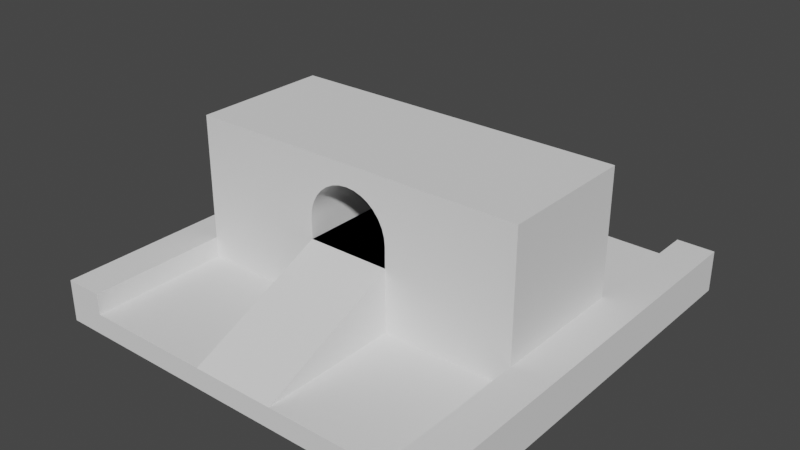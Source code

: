 # Source: 13.blend  (saved by Blender 3.6.11; exported with 4.5.12 LTS)
import bpy
from mathutils import Matrix  # noqa: F401  (used for matrix-valued properties, if any)

bpy.ops.wm.read_factory_settings(use_empty=True)
scene = bpy.context.scene
scene.name = 'Scene'

# ---- node groups
ng_auto_smooth = bpy.data.node_groups.new('Auto Smooth', 'GeometryNodeTree')
_s = ng_auto_smooth.interface.new_socket(name='Geometry', in_out='OUTPUT', socket_type='NodeSocketGeometry')
_s = ng_auto_smooth.interface.new_socket(name='Geometry', in_out='INPUT', socket_type='NodeSocketGeometry')
_s = ng_auto_smooth.interface.new_socket(name='Angle', in_out='INPUT', socket_type='NodeSocketFloat')
_s.subtype = 'ANGLE'
_s.min_value = 0.0
_s.max_value = 3.142
ng_auto_smooth.is_modifier = True
_N = ng_auto_smooth.nodes; _L = ng_auto_smooth.links
n0 = _N.new('NodeGroupOutput'); n0.name = 'Group Output'; n0.location = (480, -100)
n1 = _N.new('NodeGroupInput'); n1.name = 'Group Input'; n1.location = (-420, -300)
n2 = _N.new('NodeGroupInput'); n2.name = 'Group Input.001'; n2.location = (-60, -100)
n3 = _N.new('GeometryNodeSetShadeSmooth'); n3.name = 'Set Shade Smooth'; n3.location = (120, -100)
n3.domain = 'EDGE'
n4 = _N.new('GeometryNodeSetShadeSmooth'); n4.name = 'Set Shade Smooth.001'; n4.location = (300, -100)
n5 = _N.new('GeometryNodeInputMeshEdgeAngle'); n5.name = 'Edge Angle'; n5.location = (-420, -220)
n6 = _N.new('GeometryNodeInputEdgeSmooth'); n6.name = 'Is Edge Smooth'; n6.location = (-60, -160)
n7 = _N.new('GeometryNodeInputShadeSmooth'); n7.name = 'Is Face Smooth'; n7.location = (-240, -340)
n8 = _N.new('FunctionNodeBooleanMath'); n8.name = 'Boolean Math'; n8.location = (-60, -220)
n9 = _N.new('FunctionNodeCompare'); n9.name = 'Compare'; n9.location = (-240, -180)
n9.operation = 'LESS_EQUAL'
_L.new(n5.outputs[0], n9.inputs[0])
_L.new(n4.outputs[0], n0.inputs[0])
_L.new(n1.outputs[1], n9.inputs[1])
_L.new(n9.outputs[0], n8.inputs[0])
_L.new(n7.outputs[0], n8.inputs[1])
_L.new(n2.outputs[0], n3.inputs[0])
_L.new(n6.outputs[0], n3.inputs[1])
_L.new(n3.outputs[0], n4.inputs[0])
_L.new(n8.outputs[0], n3.inputs[2])
n0.is_active_output = True

# ---- world
world_world = bpy.data.worlds.new('World'); scene.world = world_world
world_world.use_nodes = True; world_world.node_tree.nodes.clear()
_N = world_world.node_tree.nodes; _L = world_world.node_tree.links
n0 = _N.new('ShaderNodeOutputWorld'); n0.name = 'World Output'; n0.location = (300, 300)
n1 = _N.new('ShaderNodeBackground'); n1.name = 'Background'; n1.location = (10, 300)
n1.inputs[0].default_value = (0.05088, 0.05088, 0.05088, 1.0)
_L.new(n1.outputs[0], n0.inputs[0])
n0.is_active_output = True
world_world.color = (0.05088, 0.05088, 0.05088)
world_world.use_sun_shadow = False
world_world.sun_shadow_jitter_overblur = 0.0

# ---- meshes
me_groundslab_002 = bpy.data.meshes.new('GroundSlab.002')
me_groundslab_002.from_pydata([(-2.045, -2.5, 0.0), (2.045, -2.5, 0.0), (-2.045, 2.5, 0.0), (2.045, 2.5, 0.0)], [], [(3, 1, 0, 2)])
_uv = me_groundslab_002.uv_layers.new(name='UVMap')
_uv.uv.foreach_set('vector', [1.0, 1.0, 1.0, 0.0, 0.0, 0.0, 0.0, 1.0])
me_groundslab_002.update()
me_groundslab_002.normals_split_custom_set([tuple(v) for v in zip(*[iter([0.0, 0.0, -1.0, 0.0, 0.0, -1.0, 0.0, 0.0, -1.0, 0.0, 0.0, -1.0])] * 3)])
me_courseslab_002 = bpy.data.meshes.new('CourseSlab.002')
me_courseslab_002.from_pydata([(-2.045, -2.5, 0.0), (2.045, -2.5, 0.0), (-2.045, 2.5, 0.0), (2.045, 2.5, 0.0)], [], [(3, 1, 0, 2)])
_uv = me_courseslab_002.uv_layers.new(name='UVMap')
_uv.uv.foreach_set('vector', [1.0, 1.0, 1.0, 0.0, 0.0, 0.0, 0.0, 1.0])
me_courseslab_002.update()
me_courseslab_002.normals_split_custom_set([tuple(v) for v in zip(*[iter([0.0, 0.0, -1.0, 0.0, 0.0, -1.0, 0.0, 0.0, -1.0, 0.0, 0.0, -1.0])] * 3)])
me_plane_079 = bpy.data.meshes.new('Plane.079')
me_plane_079.from_pydata([(-0.2273, -2.5, 0.0), (0.2273, -2.5, 0.0), (-0.2273, 2.5, 0.0), (0.2273, 2.5, 0.0)], [], [(1, 0, 2, 3)])
_uv = me_plane_079.uv_layers.new(name='UVMap')
_uv.uv.foreach_set('vector', [0.0, 0.0, 0.0, 0.0, 0.0, 0.0, 0.0, 0.0])
me_plane_079.update()
me_plane_079.normals_split_custom_set([tuple(v) for v in zip(*[iter([0.0, 0.0, -1.0, 0.0, 0.0, -1.0, 0.0, 0.0, -1.0, 0.0, 0.0, -1.0])] * 3)])
me_plane_080 = bpy.data.meshes.new('Plane.080')
me_plane_080.from_pydata([(-0.2273, -2.5, 0.0), (0.2273, -2.5, 0.0), (-0.2273, 2.5, 0.0), (0.2273, 2.5, 0.0)], [], [(2, 3, 1, 0)])
_uv = me_plane_080.uv_layers.new(name='UVMap')
_uv.uv.foreach_set('vector', [0.0, 0.0, 0.0, 0.0, 0.0, 0.0, 0.0, 0.0])
me_plane_080.update()
me_plane_080.normals_split_custom_set([tuple(v) for v in zip(*[iter([0.0, 0.0, -1.0, 0.0, 0.0, -1.0, 0.0, 0.0, -1.0, 0.0, 0.0, -1.0])] * 3)])
me_courseslab_001 = bpy.data.meshes.new('CourseSlab.001')
me_courseslab_001.from_pydata([(2.045, -0.8333, 0.0), (2.045, 0.8333, 0.0), (-2.045, -0.8333, 0.0), (-2.045, 0.8333, 0.0)], [], [(0, 2, 3, 1)])
_uv = me_courseslab_001.uv_layers.new(name='UVMap')
_uv.uv.foreach_set('vector', [1.0, 0.3333, 0.0, 0.3333, 0.0, 0.6667, 1.0, 0.6667])
me_courseslab_001.update()
me_courseslab_001.normals_split_custom_set([tuple(v) for v in zip(*[iter([0.0, 0.0, -1.0, 0.0, 0.0, -1.0, 0.0, 0.0, -1.0, 0.0, 0.0, -1.0])] * 3)])
me_courseslab_003 = bpy.data.meshes.new('CourseSlab.003')
me_courseslab_003.from_pydata([(0.5, 0.8333, 0.75), (-0.5, 0.8333, 0.75), (0.5, -0.8333, 0.75), (-0.5, -0.8333, 0.75), (0.5, -2.5, 0.0), (-0.5, -2.5, 0.0), (0.5, 2.5, 0.0), (-0.5, 2.5, 0.0)], [], [(2, 3, 5, 4), (0, 6, 7, 1), (0, 2, 4, 6), (1, 7, 5, 3), (2, 0, 1, 3), (5, 7, 6, 4)])
_uv = me_courseslab_003.uv_layers.new(name='UVMap')
_uv.uv.foreach_set('vector', [0.6667, 0.3333, 0.3333, 0.3333, 0.3333, 0.3333, 0.6667, 0.3333, 0.6667, 0.6667, 0.6667, 0.6667, 0.3333, 0.6667, 0.3333, 0.6667, 0.6667, 0.6667, 0.6667, 0.3333, 0.6667, 0.3333, 0.6667, 0.6667, 0.3333, 0.6667, 0.3333, 0.6667, 0.3333, 0.3333, 0.3333, 0.3333, 0.6667, 0.3333, 0.6667, 0.6667, 0.3333, 0.6667, 0.3333, 0.3333, 0.3333, 0.3333, 0.3333, 0.6667, 0.6667, 0.6667, 0.6667, 0.3333])
me_courseslab_003.update()
me_courseslab_003.normals_split_custom_set([tuple(v) for v in zip(*[iter([0.0, -0.4104, 0.9119, 0.0, -0.4104, 0.9119, 0.0, -0.4104, 0.9119, 0.0, -0.4104, 0.9119, 0.0, 0.4104, 0.9119, 0.0, 0.4104, 0.9119, 0.0, 0.4104, 0.9119, 0.0, 0.4104, 0.9119, 1.0, 0.0, 0.0, 1.0, 0.0, 0.0, 1.0, 0.0, 0.0, 1.0, 0.0, 0.0, -1.0, 0.0, 0.0, -1.0, 0.0, 0.0, -1.0, 0.0, 0.0, -1.0, 0.0, 0.0, 0.0, 0.0, 1.0, 0.0, 0.0, 1.0, 0.0, 0.0, 1.0, 0.0, 0.0, 1.0, 0.0, 0.0, -1.0, 0.0, 0.0, -1.0, 0.0, 0.0, -1.0, 0.0, 0.0, -1.0])] * 3)])
me_courseslab_004 = bpy.data.meshes.new('CourseSlab.004')
me_courseslab_004.from_pydata([(2.045, -0.8333, 0.0), (2.045, 0.8333, 0.0), (-2.045, -0.8333, 0.0), (-2.045, 0.8333, 0.0)], [], [(1, 0, 2, 3)])
_uv = me_courseslab_004.uv_layers.new(name='UVMap')
_uv.uv.foreach_set('vector', [1.0, 0.6667, 1.0, 0.3333, 0.0, 0.3333, 0.0, 0.6667])
me_courseslab_004.update()
me_courseslab_004.normals_split_custom_set([tuple(v) for v in zip(*[iter([0.0, 0.0, -1.0, 0.0, 0.0, -1.0, 0.0, 0.0, -1.0, 0.0, 0.0, -1.0])] * 3)])
me_cylinder = bpy.data.meshes.new('Cylinder')
me_cylinder.from_pydata([(0.0, 0.75, -1.25), (0.0, 0.75, 1.25), (0.09755, 0.7404, -1.25), (0.09755, 0.7404, 1.25), (0.1913, 0.7119, -1.25), (0.1913, 0.7119, 1.25), (0.2778, 0.6657, -1.25), (0.2778, 0.6657, 1.25), (0.3536, 0.6036, -1.25), (0.3536, 0.6036, 1.25), (0.4157, 0.5278, -1.25), (0.4157, 0.5278, 1.25), (0.4619, 0.4413, -1.25), (0.4619, 0.4413, 1.25), (0.4904, 0.3475, -1.25), (0.4904, 0.3475, 1.25), (0.5, 0.25, -1.25), (0.5, 0.25, 1.25), (-0.5, -0.01, 1.25), (-0.5, -0.01, -1.25), (0.5, -0.01, 1.25), (0.5, -0.01, -1.25), (-0.5, 0.25, -1.25), (-0.5, 0.25, 1.25), (-0.4904, 0.3475, -1.25), (-0.4904, 0.3475, 1.25), (-0.4619, 0.4413, -1.25), (-0.4619, 0.4413, 1.25), (-0.4157, 0.5278, -1.25), (-0.4157, 0.5278, 1.25), (-0.3536, 0.6036, -1.25), (-0.3536, 0.6036, 1.25), (-0.2778, 0.6657, -1.25), (-0.2778, 0.6657, 1.25), (-0.1913, 0.7119, -1.25), (-0.1913, 0.7119, 1.25), (-0.09755, 0.7404, -1.25), (-0.09755, 0.7404, 1.25)], [], [(0, 1, 3, 2), (2, 3, 5, 4), (4, 5, 7, 6), (6, 7, 9, 8), (8, 9, 11, 10), (10, 11, 13, 12), (12, 13, 15, 14), (14, 15, 17, 16), (16, 17, 20, 21), (22, 23, 25, 24), (24, 25, 27, 26), (26, 27, 29, 28), (28, 29, 31, 30), (30, 31, 33, 32), (32, 33, 35, 34), (34, 35, 37, 36), (36, 37, 1, 0), (23, 22, 19, 18), (21, 20, 18, 19), (1, 37, 35, 33, 31, 29, 27, 25, 23, 18, 20, 17, 15, 13, 11, 9, 7, 5, 3), (2, 4, 6, 8, 10, 12, 14, 16, 21, 19, 22, 24, 26, 28, 30, 32, 34, 36, 0)])
me_cylinder.polygons.foreach_set('use_smooth', [True] * 21)
_uv = me_cylinder.uv_layers.new(name='UVMap')
_uv.uv.foreach_set('vector', [1.0, 0.5, 1.0, 1.0, 0.9688, 1.0, 0.9688, 0.5, 0.9688, 0.5, 0.9688, 1.0, 0.9375, 1.0, 0.9375, 0.5, 0.9375, 0.5, 0.9375, 1.0, 0.9062, 1.0, 0.9062, 0.5, 0.9062, 0.5, 0.9062, 1.0, 0.875, 1.0, 0.875, 0.5, 0.875, 0.5, 0.875, 1.0, 0.8438, 1.0, 0.8438, 0.5, 0.8438, 0.5, 0.8438, 1.0, 0.8125, 1.0, 0.8125, 0.5, 0.8125, 0.5, 0.8125, 1.0, 0.7812, 1.0, 0.7812, 0.5, 0.7812, 0.5, 0.7812, 1.0, 0.75, 1.0, 0.75, 0.5, 0.75, 0.5, 0.75, 1.0, 0.75, 1.0, 0.75, 0.5, 0.25, 0.5, 0.25, 1.0, 0.2188, 1.0, 0.2188, 0.5, 0.2188, 0.5, 0.2188, 1.0, 0.1875, 1.0, 0.1875, 0.5, 0.1875, 0.5, 0.1875, 1.0, 0.1562, 1.0, 0.1562, 0.5, 0.1562, 0.5, 0.1562, 1.0, 0.125, 1.0, 0.125, 0.5, 0.125, 0.5, 0.125, 1.0, 0.09375, 1.0, 0.09375, 0.5, 0.09375, 0.5, 0.09375, 1.0, 0.0625, 1.0, 0.0625, 0.5, 0.0625, 0.5, 0.0625, 1.0, 0.03125, 1.0, 0.03125, 0.5, 0.03125, 0.5, 0.03125, 1.0, 0.0, 1.0, 0.0, 0.5, 0.25, 1.0, 0.25, 0.5, 0.25, 0.5, 0.25, 1.0, 0.75, 0.5, 0.75, 1.0, 0.25, 1.0, 0.25, 0.5, 0.0, 1.0, 0.03125, 1.0, 0.0625, 1.0, 0.09375, 1.0, 0.125, 1.0, 0.1562, 1.0, 0.1875, 1.0, 0.2188, 1.0, 0.25, 1.0, 0.25, 1.0, 0.75, 1.0, 0.75, 1.0, 0.7812, 1.0, 0.8125, 1.0, 0.8438, 1.0, 0.875, 1.0, 0.9062, 1.0, 0.9375, 1.0, 0.9688, 1.0, 0.9688, 0.5, 0.9375, 0.5, 0.9062, 0.5, 0.875, 0.5, 0.8438, 0.5, 0.8125, 0.5, 0.7812, 0.5, 0.75, 0.5, 0.75, 0.5, 0.25, 0.5, 0.25, 0.5, 0.2188, 0.5, 0.1875, 0.5, 0.1562, 0.5, 0.125, 0.5, 0.09375, 0.5, 0.0625, 0.5, 0.03125, 0.5, 0.0, 0.5])
me_cylinder.update()

# ---- objects
ob_cuboid_0_wall_002 = bpy.data.objects.new('cuboid_0_wall.002', me_groundslab_002)
ob_cuboid_0_slab = bpy.data.objects.new('cuboid_0_slab', me_courseslab_002)
ob_cuboid_0_wall_001 = bpy.data.objects.new('cuboid_0_wall.001', me_plane_079)
ob_cuboid_0_wall = bpy.data.objects.new('cuboid_0_wall', me_plane_080)
ob_cuboid_0_wall_003 = bpy.data.objects.new('cuboid_0_wall.003', me_courseslab_001)
ob_convexhull_0_wall = bpy.data.objects.new('convexHull_0_wall', me_courseslab_003)
ob_trimesh_0_wall_003 = bpy.data.objects.new('trimesh_0_wall.003', me_courseslab_004)
ob_cylinder = bpy.data.objects.new('Cylinder', me_cylinder)

# ---- transforms, parenting, visibility, modifiers, constraints
ob_cuboid_0_wall_002.location = (0.0, 0.0, 0.0)
ob_cuboid_0_wall_002.rotation_mode = 'QUATERNION'
ob_cuboid_0_wall_002.rotation_quaternion = (1.0, 0.0, 0.0, 0.0)
_m = ob_cuboid_0_wall_002.modifiers.new('Solidify', 'SOLIDIFY')
_m.thickness = 0.1
ob_cuboid_0_slab.location = (0.0, 0.0, 0.1)
ob_cuboid_0_slab.rotation_mode = 'QUATERNION'
ob_cuboid_0_slab.rotation_quaternion = (1.0, 0.0, 0.0, 0.0)
_m = ob_cuboid_0_slab.modifiers.new('Solidify', 'SOLIDIFY')
_m.thickness = 0.15
ob_cuboid_0_wall_001.location = (-2.273, 0.0, 0.0)
ob_cuboid_0_wall_001.rotation_mode = 'QUATERNION'
ob_cuboid_0_wall_001.rotation_quaternion = (1.0, 0.0, 0.0, 0.0)
_m = ob_cuboid_0_wall_001.modifiers.new('Solidify', 'SOLIDIFY')
_m.thickness = 0.5
ob_cuboid_0_wall.location = (2.273, 0.0, 0.0)
ob_cuboid_0_wall.rotation_mode = 'QUATERNION'
ob_cuboid_0_wall.rotation_quaternion = (1.0, 0.0, 0.0, 0.0)
_m = ob_cuboid_0_wall.modifiers.new('Solidify', 'SOLIDIFY')
_m.thickness = 0.5
ob_cuboid_0_wall_003.location = (0.0, 5.96e-08, 0.25)
ob_cuboid_0_wall_003.rotation_mode = 'QUATERNION'
ob_cuboid_0_wall_003.rotation_quaternion = (1.0, 0.0, 0.0, 0.0)
_m = ob_cuboid_0_wall_003.modifiers.new('Solidify', 'SOLIDIFY')
_m.thickness = 0.75
ob_convexhull_0_wall.location = (0.0, 0.0, 0.25)
ob_convexhull_0_wall.rotation_mode = 'QUATERNION'
ob_convexhull_0_wall.rotation_quaternion = (1.0, 0.0, 0.0, 0.0)
ob_trimesh_0_wall_003.location = (0.0, 5.96e-08, 1.0)
ob_trimesh_0_wall_003.rotation_mode = 'QUATERNION'
ob_trimesh_0_wall_003.rotation_quaternion = (1.0, 0.0, 0.0, 0.0)
_m = ob_trimesh_0_wall_003.modifiers.new('Solidify', 'SOLIDIFY')
_m.thickness = 1.0
_m = ob_trimesh_0_wall_003.modifiers.new('Boolean', 'BOOLEAN')
_m.object = ob_cylinder
_m.solver = 'FAST'
ob_cylinder.location = (0.0, 0.0, 1.0)
ob_cylinder.rotation_euler = (1.571, -0.0, 0.0)
ob_cylinder.hide_render = True
ob_cylinder.visible_camera = False
ob_cylinder.visible_diffuse = False
ob_cylinder.visible_glossy = False
ob_cylinder.visible_transmission = False
ob_cylinder.visible_volume_scatter = False
ob_cylinder.display_type = 'WIRE'
_m = ob_cylinder.modifiers.new('Auto Smooth', 'NODES')
_m.node_group = ng_auto_smooth
_gi = [s.identifier for s in ng_auto_smooth.interface.items_tree if s.item_type == 'SOCKET' and s.in_out == 'INPUT']
_m[_gi[1]] = 0.5236  # Angle

# ---- collection membership
scene.collection.objects.link(ob_cuboid_0_wall_002)
scene.collection.objects.link(ob_cuboid_0_slab)
scene.collection.objects.link(ob_cuboid_0_wall_001)
scene.collection.objects.link(ob_cuboid_0_wall)
scene.collection.objects.link(ob_cuboid_0_wall_003)
scene.collection.objects.link(ob_convexhull_0_wall)
scene.collection.objects.link(ob_trimesh_0_wall_003)
scene.collection.objects.link(ob_cylinder)

# ---- scene / render settings (as saved in the file)
scene.frame_start = 1; scene.frame_end = 250; scene.frame_set(1)
scene.render.engine = 'BLENDER_EEVEE_NEXT'
scene.cycles.sampling_pattern = 'TABULATED_SOBOL'
scene.view_settings.view_transform = 'Filmic'
bpy.context.view_layer.update()

# ---- added for rendering (the .blend has no active camera and no usable light): camera, sun
cam_auto = bpy.data.cameras.new('AutoCamera')
cam_auto.lens = 50.0
cam_auto.sensor_width = 36.0
cam_auto.clip_end = 1000.0
ob_auto_camera = bpy.data.objects.new('AutoCamera', cam_auto)
scene.collection.objects.link(ob_auto_camera)
ob_auto_camera.location = (6.79898, -8.15878, 6.43919)
ob_auto_camera.rotation_euler = (1.09748, -7.21219e-08, 0.694738)
scene.camera = ob_auto_camera
light_auto_sun = bpy.data.lights.new('AutoSun', 'SUN')
light_auto_sun.energy = 3.0
light_auto_sun.angle = 0.0523599
ob_auto_sun = bpy.data.objects.new('AutoSun', light_auto_sun)
scene.collection.objects.link(ob_auto_sun)
ob_auto_sun.rotation_euler = (0.872665, 0.174533, 0.523599)
bpy.context.view_layer.update()
